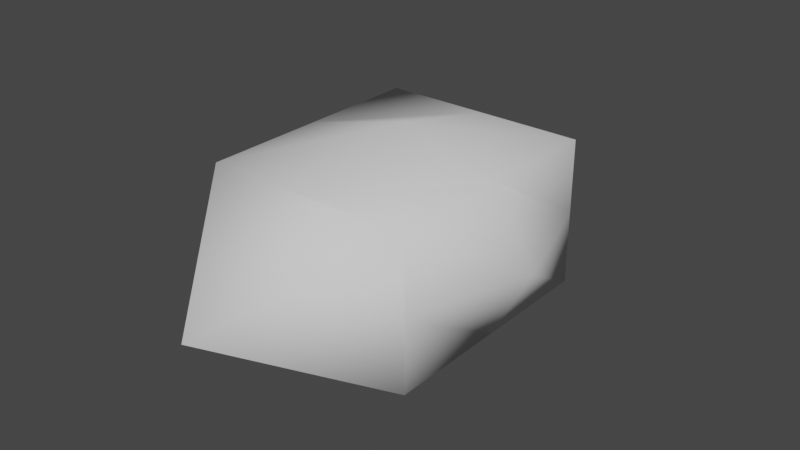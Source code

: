 # Source: gem.blend  (saved by Blender 2.91.10; exported with 4.5.12 LTS)
import bpy
from mathutils import Matrix  # noqa: F401  (used for matrix-valued properties, if any)

bpy.ops.wm.read_factory_settings(use_empty=True)
scene = bpy.context.scene
scene.name = 'Scene'

# ---- collections
col_collection = bpy.data.collections.new('Collection'); scene.collection.children.link(col_collection)

# ---- world
world_world = bpy.data.worlds.new('World'); scene.world = world_world
world_world.use_nodes = True; world_world.node_tree.nodes.clear()
_N = world_world.node_tree.nodes; _L = world_world.node_tree.links
n0 = _N.new('ShaderNodeOutputWorld'); n0.name = 'World Output'; n0.location = (300, 300)
n1 = _N.new('ShaderNodeBackground'); n1.name = 'Background'; n1.location = (10, 300)
n1.inputs[0].default_value = (0.05088, 0.05088, 0.05088, 1.0)
_L.new(n1.outputs[0], n0.inputs[0])
n0.is_active_output = True
world_world.color = (0.05088, 0.05088, 0.05088)
world_world.use_sun_shadow = False
world_world.sun_shadow_jitter_overblur = 0.0

# ---- meshes
me_cube_001 = bpy.data.meshes.new('Cube.001')
me_cube_001.from_pydata([(-0.4048, -0.464, -0.2819), (-0.4048, -0.464, 0.2819), (-0.4048, 0.464, -0.2819), (-0.4048, 0.464, 0.2819), (0.4048, -0.464, -0.2819), (0.4048, -0.464, 0.2819), (0.4048, 0.464, -0.2819), (0.4048, 0.464, 0.2819), (5.147e-09, -0.9873, 0.0), (5.147e-09, 0.9873, 0.0), (-0.4048, 0.0, -0.2819), (-0.4048, 0.0, 0.2819), (0.4048, 0.0, -0.2819), (0.4048, 0.0, 0.2819), (0.0, 0.464, 0.2819), (0.0, -0.464, 0.2819), (0.0, 0.0, 0.387), (0.0, 0.464, -0.2819), (0.0, -0.464, -0.2819), (0.0, 0.0, -0.387), (-0.4048, -0.464, 0.0), (-0.4048, 0.464, 0.0), (-0.5557, 0.0, 0.0), (0.4048, 0.464, 0.0), (0.4048, -0.464, 0.0), (0.5557, 0.0, 0.0)], [], [(22, 11, 3, 21), (7, 23, 6, 9), (25, 13, 5, 24), (0, 18, 4, 8), (19, 12, 4, 18), (16, 11, 1, 15), (6, 17, 2, 9), (5, 15, 1, 8), (4, 24, 5, 8), (3, 14, 7, 9), (2, 21, 3, 9), (1, 20, 0, 8), (14, 3, 11, 16), (17, 6, 12, 19), (23, 7, 13, 25), (20, 1, 11, 22), (7, 14, 16, 13), (13, 16, 15, 5), (2, 17, 19, 10), (10, 19, 18, 0), (0, 20, 22, 10), (10, 22, 21, 2), (6, 23, 25, 12), (12, 25, 24, 4)])
me_cube_001.polygons.foreach_set('use_smooth', [True] * 24)
_uv = me_cube_001.uv_layers.new(name='UVMap')
_uv.uv.foreach_set('vector', [0.5, 0.125, 0.625, 0.125, 0.625, 0.25, 0.5, 0.25, 0.625, 0.5, 0.5, 0.5, 0.375, 0.5, 0.625, 0.5, 0.5, 0.625, 0.625, 0.625, 0.625, 0.75, 0.5, 0.75, 0.125, 0.75, 0.25, 0.75, 0.375, 0.75, 0.125, 0.75, 0.25, 0.625, 0.375, 0.625, 0.375, 0.75, 0.25, 0.75, 0.75, 0.625, 0.875, 0.625, 0.875, 0.75, 0.75, 0.75, 0.375, 0.5, 0.25, 0.5, 0.125, 0.5, 0.375, 0.5, 0.625, 0.75, 0.75, 0.75, 0.875, 0.75, 0.625, 0.75, 0.375, 0.75, 0.5, 0.75, 0.625, 0.75, 0.375, 0.75, 0.875, 0.5, 0.75, 0.5, 0.625, 0.5, 0.875, 0.5, 0.375, 0.25, 0.5, 0.25, 0.625, 0.25, 0.375, 0.25, 0.625, 0.0, 0.5, 0.0, 0.375, 0.0, 0.625, 0.0, 0.75, 0.5, 0.875, 0.5, 0.875, 0.625, 0.75, 0.625, 0.25, 0.5, 0.375, 0.5, 0.375, 0.625, 0.25, 0.625, 0.5, 0.5, 0.625, 0.5, 0.625, 0.625, 0.5, 0.625, 0.5, 0.0, 0.625, 0.0, 0.625, 0.125, 0.5, 0.125, 0.625, 0.5, 0.75, 0.5, 0.75, 0.625, 0.625, 0.625, 0.625, 0.625, 0.75, 0.625, 0.75, 0.75, 0.625, 0.75, 0.125, 0.5, 0.25, 0.5, 0.25, 0.625, 0.125, 0.625, 0.125, 0.625, 0.25, 0.625, 0.25, 0.75, 0.125, 0.75, 0.375, 0.0, 0.5, 0.0, 0.5, 0.125, 0.375, 0.125, 0.375, 0.125, 0.5, 0.125, 0.5, 0.25, 0.375, 0.25, 0.375, 0.5, 0.5, 0.5, 0.5, 0.625, 0.375, 0.625, 0.375, 0.625, 0.5, 0.625, 0.5, 0.75, 0.375, 0.75])
me_cube_001.use_remesh_fix_poles = True
me_cube_001.use_remesh_preserve_attributes = False
me_cube_001.use_mirror_vertex_groups = False
me_cube_001.update()

# ---- objects
ob_cube = bpy.data.objects.new('Cube', me_cube_001)

# ---- transforms, parenting, visibility, modifiers, constraints
ob_cube.location = (0.0, 0.0, 0.0)
ob_cube.lineart.crease_threshold = 0.0

# ---- collection membership
col_collection.objects.link(ob_cube)

# ---- scene / render settings (as saved in the file)
scene.frame_start = 1; scene.frame_end = 250; scene.frame_set(12)
scene.render.engine = 'BLENDER_EEVEE_NEXT'
scene.cycles.use_denoising = False
scene.cycles.samples = 128
scene.cycles.sampling_pattern = 'TABULATED_SOBOL'
scene.cycles.use_adaptive_sampling = False
scene.cycles.use_light_tree = False
scene.view_settings.view_transform = 'Filmic'
bpy.context.view_layer.update()

# ---- added for rendering (the .blend has no active camera and no usable light): camera, sun
cam_auto = bpy.data.cameras.new('AutoCamera')
cam_auto.lens = 50.0
cam_auto.sensor_width = 36.0
cam_auto.clip_end = 1000.0
ob_auto_camera = bpy.data.objects.new('AutoCamera', cam_auto)
scene.collection.objects.link(ob_auto_camera)
ob_auto_camera.location = (2.21536, -2.65843, 1.77229)
ob_auto_camera.rotation_euler = (1.09748, -7.21219e-08, 0.694738)
scene.camera = ob_auto_camera
light_auto_sun = bpy.data.lights.new('AutoSun', 'SUN')
light_auto_sun.energy = 3.0
light_auto_sun.angle = 0.0523599
ob_auto_sun = bpy.data.objects.new('AutoSun', light_auto_sun)
scene.collection.objects.link(ob_auto_sun)
ob_auto_sun.rotation_euler = (0.872665, 0.174533, 0.523599)
bpy.context.view_layer.update()

